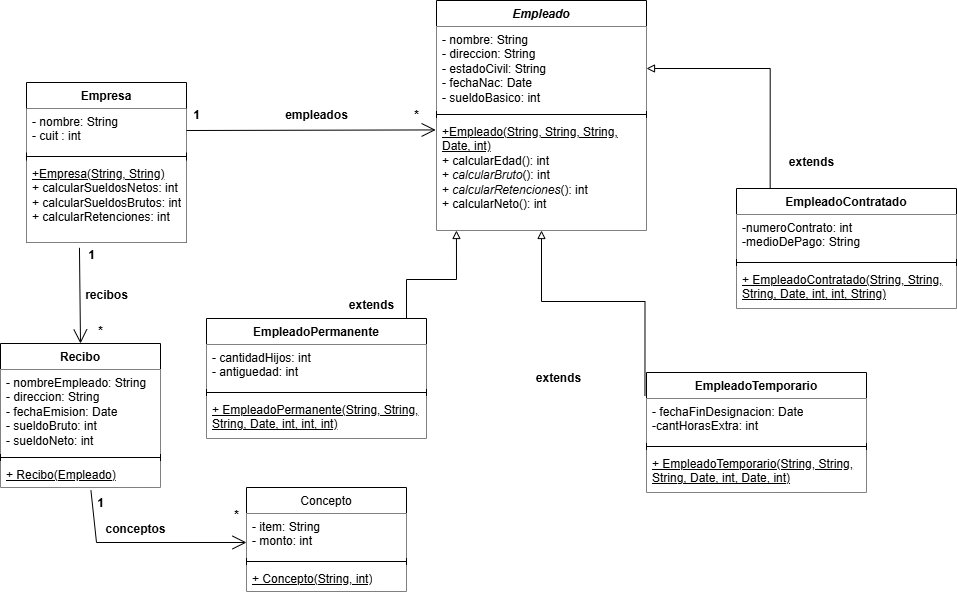

The diagram above was exported from draw.io. Its source (the exported page's mxGraphModel, read from the mxfile embedded in the PNG):
<mxGraphModel dx="1030" dy="658" grid="1" gridSize="10" guides="1" tooltips="1" connect="1" arrows="1" fold="1" page="1" pageScale="1" pageWidth="827" pageHeight="1169" math="0" shadow="0">
  <root>
    <mxCell id="0" />
    <mxCell id="1" parent="0" />
    <mxCell id="kElnh1d04MFvqIwUN7bM-1" parent="1" style="swimlane;fontStyle=1;align=center;verticalAlign=top;childLayout=stackLayout;horizontal=1;startSize=26;horizontalStack=0;resizeParent=1;resizeParentMax=0;resizeLast=0;collapsible=1;marginBottom=0;whiteSpace=wrap;html=1;" value="Empresa" vertex="1">
      <mxGeometry height="160" width="160" x="330" y="180" as="geometry" />
    </mxCell>
    <mxCell id="kElnh1d04MFvqIwUN7bM-2" parent="kElnh1d04MFvqIwUN7bM-1" style="text;align=left;verticalAlign=top;spacingLeft=4;spacingRight=4;overflow=hidden;rotatable=0;points=[[0,0.5],[1,0.5]];portConstraint=eastwest;whiteSpace=wrap;html=1;fillColor=default;" value="- nombre: String&lt;br&gt;- cuit : int" vertex="1">
      <mxGeometry height="44" width="160" y="26" as="geometry" />
    </mxCell>
    <mxCell id="kElnh1d04MFvqIwUN7bM-3" parent="kElnh1d04MFvqIwUN7bM-1" style="line;strokeWidth=1;align=left;verticalAlign=middle;spacingTop=-1;spacingLeft=3;spacingRight=3;rotatable=0;labelPosition=right;points=[];portConstraint=eastwest;" value="" vertex="1">
      <mxGeometry height="8" width="160" y="70" as="geometry" />
    </mxCell>
    <mxCell id="kElnh1d04MFvqIwUN7bM-4" parent="kElnh1d04MFvqIwUN7bM-1" style="text;align=left;verticalAlign=top;spacingLeft=4;spacingRight=4;overflow=hidden;rotatable=0;points=[[0,0.5],[1,0.5]];portConstraint=eastwest;whiteSpace=wrap;html=1;fillColor=default;" value="&lt;u&gt;+Empresa(String, String)&lt;/u&gt;&lt;br&gt;+ calcularSueldosNetos: int&lt;br&gt;+ calcularSueldosBrutos: int&lt;br&gt;+ calcularRetenciones: int" vertex="1">
      <mxGeometry height="82" width="160" y="78" as="geometry" />
    </mxCell>
    <mxCell id="kElnh1d04MFvqIwUN7bM-5" edge="1" parent="1" source="kElnh1d04MFvqIwUN7bM-2" style="endArrow=open;endFill=1;endSize=12;html=1;rounded=0;exitX=1;exitY=0.5;exitDx=0;exitDy=0;entryX=-0.004;entryY=0.102;entryDx=0;entryDy=0;entryPerimeter=0;" target="kElnh1d04MFvqIwUN7bM-13" value="">
      <mxGeometry relative="1" width="160" as="geometry">
        <mxPoint x="330" y="250" as="sourcePoint" />
        <mxPoint x="720" y="248" as="targetPoint" />
      </mxGeometry>
    </mxCell>
    <mxCell id="kElnh1d04MFvqIwUN7bM-10" parent="1" style="swimlane;fontStyle=1;align=center;verticalAlign=top;childLayout=stackLayout;horizontal=1;startSize=26;horizontalStack=0;resizeParent=1;resizeParentMax=0;resizeLast=0;collapsible=1;marginBottom=0;whiteSpace=wrap;html=1;" value="&lt;i&gt;Empleado&lt;/i&gt;" vertex="1">
      <mxGeometry height="230" width="210" x="740" y="98" as="geometry" />
    </mxCell>
    <mxCell id="kElnh1d04MFvqIwUN7bM-11" parent="kElnh1d04MFvqIwUN7bM-10" style="text;align=left;verticalAlign=top;spacingLeft=4;spacingRight=4;overflow=hidden;rotatable=0;points=[[0,0.5],[1,0.5]];portConstraint=eastwest;whiteSpace=wrap;html=1;fillColor=default;" value="- nombre: String&lt;div&gt;- direccion: String&lt;br&gt;- estadoCivil: String&lt;br&gt;- fechaNac: Date&lt;br&gt;- sueldoBasico: int&lt;/div&gt;" vertex="1">
      <mxGeometry height="84" width="210" y="26" as="geometry" />
    </mxCell>
    <mxCell id="kElnh1d04MFvqIwUN7bM-12" parent="kElnh1d04MFvqIwUN7bM-10" style="line;strokeWidth=1;align=left;verticalAlign=middle;spacingTop=-1;spacingLeft=3;spacingRight=3;rotatable=0;labelPosition=right;points=[];portConstraint=eastwest;" value="" vertex="1">
      <mxGeometry height="8" width="210" y="110" as="geometry" />
    </mxCell>
    <mxCell id="kElnh1d04MFvqIwUN7bM-13" parent="kElnh1d04MFvqIwUN7bM-10" style="text;align=left;verticalAlign=top;spacingLeft=4;spacingRight=4;overflow=hidden;rotatable=0;points=[[0,0.5],[1,0.5]];portConstraint=eastwest;whiteSpace=wrap;html=1;fillColor=default;" value="&lt;u&gt;+Empleado(String, String, String, Date, int)&lt;/u&gt;&lt;br&gt;+ calcularEdad(): int&lt;br&gt;+ &lt;i&gt;calcularBruto&lt;/i&gt;(): int&lt;br&gt;+&lt;i&gt; calcularRetenciones&lt;/i&gt;(): int&lt;br&gt;+ calcularNeto(): int" vertex="1">
      <mxGeometry height="112" width="210" y="118" as="geometry" />
    </mxCell>
    <mxCell id="kElnh1d04MFvqIwUN7bM-14" parent="1" style="text;align=center;fontStyle=1;verticalAlign=middle;spacingLeft=3;spacingRight=3;rotatable=0;points=[[0,0.5],[1,0.5]];portConstraint=eastwest;html=1;" value="empleados" vertex="1">
      <mxGeometry height="26" width="80" x="580" y="200" as="geometry" />
    </mxCell>
    <mxCell id="kElnh1d04MFvqIwUN7bM-15" parent="1" style="text;align=center;fontStyle=1;verticalAlign=middle;spacingLeft=3;spacingRight=3;rotatable=0;points=[[0,0.5],[1,0.5]];portConstraint=eastwest;html=1;" value="1" vertex="1">
      <mxGeometry height="26" width="20" x="490" y="200" as="geometry" />
    </mxCell>
    <mxCell id="kElnh1d04MFvqIwUN7bM-16" parent="1" style="text;align=center;fontStyle=1;verticalAlign=middle;spacingLeft=3;spacingRight=3;rotatable=0;points=[[0,0.5],[1,0.5]];portConstraint=eastwest;html=1;" value="*" vertex="1">
      <mxGeometry height="26" width="20" x="710" y="200" as="geometry" />
    </mxCell>
    <mxCell id="kElnh1d04MFvqIwUN7bM-26" edge="1" parent="1" style="html=1;labelBackgroundColor=#ffffff;jettySize=auto;orthogonalLoop=1;fontSize=14;rounded=0;jumpStyle=gap;edgeStyle=orthogonalEdgeStyle;startArrow=none;endArrow=block;endFill=0;strokeWidth=1;exitX=1;exitY=0;exitDx=0;exitDy=0;entryX=0.095;entryY=1;entryDx=0;entryDy=0;entryPerimeter=0;" target="kElnh1d04MFvqIwUN7bM-13" value="">
      <mxGeometry height="48" relative="1" width="48" as="geometry">
        <mxPoint x="710" y="426" as="sourcePoint" />
        <mxPoint x="750" y="330" as="targetPoint" />
      </mxGeometry>
    </mxCell>
    <mxCell id="kElnh1d04MFvqIwUN7bM-27" edge="1" parent="1" source="dghAhKQyD0OAflDC2zmB-15" style="html=1;labelBackgroundColor=#ffffff;jettySize=auto;orthogonalLoop=1;fontSize=14;rounded=0;jumpStyle=gap;edgeStyle=orthogonalEdgeStyle;startArrow=none;endArrow=block;endFill=0;strokeWidth=1;exitX=-0.007;exitY=0.192;exitDx=0;exitDy=0;entryX=0.5;entryY=1;entryDx=0;entryDy=0;exitPerimeter=0;" target="kElnh1d04MFvqIwUN7bM-10" value="">
      <mxGeometry height="48" relative="1" width="48" as="geometry">
        <mxPoint x="850" y="500" as="sourcePoint" />
        <mxPoint x="823" y="346" as="targetPoint" />
      </mxGeometry>
    </mxCell>
    <mxCell id="kElnh1d04MFvqIwUN7bM-29" parent="1" style="text;align=center;fontStyle=1;verticalAlign=middle;spacingLeft=3;spacingRight=3;rotatable=0;points=[[0,0.5],[1,0.5]];portConstraint=eastwest;html=1;" value="extends" vertex="1">
      <mxGeometry height="26" width="70" x="640" y="390" as="geometry" />
    </mxCell>
    <mxCell id="kElnh1d04MFvqIwUN7bM-30" parent="1" style="text;align=center;fontStyle=1;verticalAlign=middle;spacingLeft=3;spacingRight=3;rotatable=0;points=[[0,0.5],[1,0.5]];portConstraint=eastwest;html=1;" value="extends" vertex="1">
      <mxGeometry height="26" width="70" x="827" y="463" as="geometry" />
    </mxCell>
    <mxCell id="kElnh1d04MFvqIwUN7bM-31" edge="1" parent="1" source="kElnh1d04MFvqIwUN7bM-4" style="endArrow=open;endFill=1;endSize=12;html=1;rounded=0;exitX=0.331;exitY=1.065;exitDx=0;exitDy=0;exitPerimeter=0;entryX=0.5;entryY=0;entryDx=0;entryDy=0;" target="dghAhKQyD0OAflDC2zmB-1" value="">
      <mxGeometry relative="1" width="160" as="geometry">
        <mxPoint x="370" y="438.89" as="sourcePoint" />
        <mxPoint x="383" y="460" as="targetPoint" />
      </mxGeometry>
    </mxCell>
    <mxCell id="kElnh1d04MFvqIwUN7bM-36" parent="1" style="text;align=center;fontStyle=1;verticalAlign=middle;spacingLeft=3;spacingRight=3;rotatable=0;points=[[0,0.5],[1,0.5]];portConstraint=eastwest;html=1;" value="recibos" vertex="1">
      <mxGeometry height="26" width="50" x="385" y="380" as="geometry" />
    </mxCell>
    <mxCell id="kElnh1d04MFvqIwUN7bM-37" parent="1" style="text;align=center;fontStyle=1;verticalAlign=middle;spacingLeft=3;spacingRight=3;rotatable=0;points=[[0,0.5],[1,0.5]];portConstraint=eastwest;html=1;" value="1" vertex="1">
      <mxGeometry height="26" width="20" x="385" y="340" as="geometry" />
    </mxCell>
    <mxCell id="kElnh1d04MFvqIwUN7bM-38" parent="1" style="text;align=center;fontStyle=1;verticalAlign=middle;spacingLeft=3;spacingRight=3;rotatable=0;points=[[0,0.5],[1,0.5]];portConstraint=eastwest;html=1;" value="*" vertex="1">
      <mxGeometry height="26" width="20" x="394" y="416" as="geometry" />
    </mxCell>
    <mxCell id="kElnh1d04MFvqIwUN7bM-39" edge="1" parent="1" style="endArrow=open;endFill=1;endSize=12;html=1;rounded=0;exitX=0.331;exitY=1.065;exitDx=0;exitDy=0;exitPerimeter=0;entryX=0;entryY=0.659;entryDx=0;entryDy=0;entryPerimeter=0;" target="dghAhKQyD0OAflDC2zmB-7" value="">
      <mxGeometry relative="1" width="160" as="geometry">
        <Array as="points">
          <mxPoint x="400" y="640" />
        </Array>
        <mxPoint x="394.44" y="588" as="sourcePoint" />
        <mxPoint x="500" y="640" as="targetPoint" />
      </mxGeometry>
    </mxCell>
    <mxCell id="kElnh1d04MFvqIwUN7bM-40" parent="1" style="text;align=center;fontStyle=1;verticalAlign=middle;spacingLeft=3;spacingRight=3;rotatable=0;points=[[0,0.5],[1,0.5]];portConstraint=eastwest;html=1;" value="1" vertex="1">
      <mxGeometry height="26" width="20" x="394" y="588" as="geometry" />
    </mxCell>
    <mxCell id="kElnh1d04MFvqIwUN7bM-41" parent="1" style="text;align=center;fontStyle=1;verticalAlign=middle;spacingLeft=3;spacingRight=3;rotatable=0;points=[[0,0.5],[1,0.5]];portConstraint=eastwest;html=1;" value="*" vertex="1">
      <mxGeometry height="26" width="20" x="530" y="600" as="geometry" />
    </mxCell>
    <mxCell id="kElnh1d04MFvqIwUN7bM-42" parent="1" style="text;align=center;fontStyle=1;verticalAlign=middle;spacingLeft=3;spacingRight=3;rotatable=0;points=[[0,0.5],[1,0.5]];portConstraint=eastwest;html=1;" value="conceptos" vertex="1">
      <mxGeometry height="26" width="50" x="414" y="614" as="geometry" />
    </mxCell>
    <mxCell id="ZQpBSh2rRZDoETejtw14-3" parent="1" style="text;align=center;fontStyle=1;verticalAlign=middle;spacingLeft=3;spacingRight=3;rotatable=0;points=[[0,0.5],[1,0.5]];portConstraint=eastwest;html=1;" value="extends" vertex="1">
      <mxGeometry height="26" width="50" x="1090" y="247" as="geometry" />
    </mxCell>
    <mxCell id="ZQpBSh2rRZDoETejtw14-4" edge="1" parent="1" source="dghAhKQyD0OAflDC2zmB-19" style="html=1;labelBackgroundColor=#ffffff;jettySize=auto;orthogonalLoop=1;fontSize=14;rounded=0;jumpStyle=gap;edgeStyle=orthogonalEdgeStyle;startArrow=none;endArrow=block;endFill=0;strokeWidth=1;entryX=1;entryY=0.5;entryDx=0;entryDy=0;exitX=0.153;exitY=0.012;exitDx=0;exitDy=0;exitPerimeter=0;" target="kElnh1d04MFvqIwUN7bM-11" value="">
      <mxGeometry height="48" relative="1" width="48" as="geometry">
        <mxPoint x="1079.4899999999998" y="335.552" as="sourcePoint" />
        <mxPoint x="973" y="220" as="targetPoint" />
      </mxGeometry>
    </mxCell>
    <mxCell id="dghAhKQyD0OAflDC2zmB-1" parent="1" style="swimlane;fontStyle=1;align=center;verticalAlign=top;childLayout=stackLayout;horizontal=1;startSize=26;horizontalStack=0;resizeParent=1;resizeParentMax=0;resizeLast=0;collapsible=1;marginBottom=0;whiteSpace=wrap;html=1;" value="Recibo" vertex="1">
      <mxGeometry height="144" width="160" x="304" y="441" as="geometry" />
    </mxCell>
    <mxCell id="dghAhKQyD0OAflDC2zmB-2" parent="dghAhKQyD0OAflDC2zmB-1" style="text;strokeColor=none;fillColor=default;align=left;verticalAlign=top;spacingLeft=4;spacingRight=4;overflow=hidden;rotatable=0;points=[[0,0.5],[1,0.5]];portConstraint=eastwest;whiteSpace=wrap;html=1;" value="- nombreEmpleado: String&lt;div&gt;- direccion: String&lt;br&gt;- fechaEmision: Date&lt;br&gt;- sueldoBruto: int&lt;br&gt;- sueldoNeto: int&lt;/div&gt;" vertex="1">
      <mxGeometry height="84" width="160" y="26" as="geometry" />
    </mxCell>
    <mxCell id="dghAhKQyD0OAflDC2zmB-3" parent="dghAhKQyD0OAflDC2zmB-1" style="line;strokeWidth=1;fillColor=none;align=left;verticalAlign=middle;spacingTop=-1;spacingLeft=3;spacingRight=3;rotatable=0;labelPosition=right;points=[];portConstraint=eastwest;strokeColor=inherit;" value="" vertex="1">
      <mxGeometry height="8" width="160" y="110" as="geometry" />
    </mxCell>
    <mxCell id="dghAhKQyD0OAflDC2zmB-4" parent="dghAhKQyD0OAflDC2zmB-1" style="text;strokeColor=none;fillColor=default;align=left;verticalAlign=top;spacingLeft=4;spacingRight=4;overflow=hidden;rotatable=0;points=[[0,0.5],[1,0.5]];portConstraint=eastwest;whiteSpace=wrap;html=1;" value="&lt;u&gt;+ Recibo(Empleado)&lt;/u&gt;" vertex="1">
      <mxGeometry height="26" width="160" y="118" as="geometry" />
    </mxCell>
    <mxCell id="dghAhKQyD0OAflDC2zmB-6" parent="1" style="swimlane;fontStyle=1;align=center;verticalAlign=top;childLayout=stackLayout;horizontal=1;startSize=26;horizontalStack=0;resizeParent=1;resizeParentMax=0;resizeLast=0;collapsible=1;marginBottom=0;whiteSpace=wrap;html=1;" value="&lt;span style=&quot;font-weight: 400;&quot;&gt;Concepto&lt;/span&gt;" vertex="1">
      <mxGeometry height="104" width="160" x="550" y="585" as="geometry" />
    </mxCell>
    <mxCell id="dghAhKQyD0OAflDC2zmB-7" parent="dghAhKQyD0OAflDC2zmB-6" style="text;strokeColor=none;fillColor=default;align=left;verticalAlign=top;spacingLeft=4;spacingRight=4;overflow=hidden;rotatable=0;points=[[0,0.5],[1,0.5]];portConstraint=eastwest;whiteSpace=wrap;html=1;" value="- item: String&lt;br&gt;- monto: int" vertex="1">
      <mxGeometry height="44" width="160" y="26" as="geometry" />
    </mxCell>
    <mxCell id="dghAhKQyD0OAflDC2zmB-8" parent="dghAhKQyD0OAflDC2zmB-6" style="line;strokeWidth=1;fillColor=none;align=left;verticalAlign=middle;spacingTop=-1;spacingLeft=3;spacingRight=3;rotatable=0;labelPosition=right;points=[];portConstraint=eastwest;strokeColor=inherit;" value="" vertex="1">
      <mxGeometry height="8" width="160" y="70" as="geometry" />
    </mxCell>
    <mxCell id="dghAhKQyD0OAflDC2zmB-9" parent="dghAhKQyD0OAflDC2zmB-6" style="text;strokeColor=none;fillColor=default;align=left;verticalAlign=top;spacingLeft=4;spacingRight=4;overflow=hidden;rotatable=0;points=[[0,0.5],[1,0.5]];portConstraint=eastwest;whiteSpace=wrap;html=1;" value="&lt;u&gt;+ Concepto(String, int)&lt;/u&gt;" vertex="1">
      <mxGeometry height="26" width="160" y="78" as="geometry" />
    </mxCell>
    <mxCell id="dghAhKQyD0OAflDC2zmB-11" parent="1" style="swimlane;fontStyle=1;align=center;verticalAlign=top;childLayout=stackLayout;horizontal=1;startSize=26;horizontalStack=0;resizeParent=1;resizeParentMax=0;resizeLast=0;collapsible=1;marginBottom=0;whiteSpace=wrap;html=1;" value="EmpleadoPermanente" vertex="1">
      <mxGeometry height="120" width="220" x="510" y="416" as="geometry" />
    </mxCell>
    <mxCell id="dghAhKQyD0OAflDC2zmB-12" parent="dghAhKQyD0OAflDC2zmB-11" style="text;align=left;verticalAlign=top;spacingLeft=4;spacingRight=4;overflow=hidden;rotatable=0;points=[[0,0.5],[1,0.5]];portConstraint=eastwest;whiteSpace=wrap;html=1;fillColor=default;" value="- cantidadHijos: int&lt;br&gt;- antiguedad: int" vertex="1">
      <mxGeometry height="44" width="220" y="26" as="geometry" />
    </mxCell>
    <mxCell id="dghAhKQyD0OAflDC2zmB-13" parent="dghAhKQyD0OAflDC2zmB-11" style="line;strokeWidth=1;fillColor=none;align=left;verticalAlign=middle;spacingTop=-1;spacingLeft=3;spacingRight=3;rotatable=0;labelPosition=right;points=[];portConstraint=eastwest;strokeColor=inherit;" value="" vertex="1">
      <mxGeometry height="8" width="220" y="70" as="geometry" />
    </mxCell>
    <mxCell id="dghAhKQyD0OAflDC2zmB-14" parent="dghAhKQyD0OAflDC2zmB-11" style="text;strokeColor=none;fillColor=default;align=left;verticalAlign=top;spacingLeft=4;spacingRight=4;overflow=hidden;rotatable=0;points=[[0,0.5],[1,0.5]];portConstraint=eastwest;whiteSpace=wrap;html=1;" value="&lt;u&gt;+ EmpleadoPermanente(String, String, String, Date, int, int, int)&lt;/u&gt;" vertex="1">
      <mxGeometry height="42" width="220" y="78" as="geometry" />
    </mxCell>
    <mxCell id="dghAhKQyD0OAflDC2zmB-15" parent="1" style="swimlane;fontStyle=1;align=center;verticalAlign=top;childLayout=stackLayout;horizontal=1;startSize=26;horizontalStack=0;resizeParent=1;resizeParentMax=0;resizeLast=0;collapsible=1;marginBottom=0;whiteSpace=wrap;html=1;" value="EmpleadoTemporario" vertex="1">
      <mxGeometry height="120" width="220" x="950" y="470" as="geometry" />
    </mxCell>
    <mxCell id="dghAhKQyD0OAflDC2zmB-16" parent="dghAhKQyD0OAflDC2zmB-15" style="text;align=left;verticalAlign=top;spacingLeft=4;spacingRight=4;overflow=hidden;rotatable=0;points=[[0,0.5],[1,0.5]];portConstraint=eastwest;whiteSpace=wrap;html=1;fillColor=default;" value="- fechaFinDesignacion: Date&lt;br&gt;-cantHorasExtra: int" vertex="1">
      <mxGeometry height="44" width="220" y="26" as="geometry" />
    </mxCell>
    <mxCell id="dghAhKQyD0OAflDC2zmB-17" parent="dghAhKQyD0OAflDC2zmB-15" style="line;strokeWidth=1;fillColor=none;align=left;verticalAlign=middle;spacingTop=-1;spacingLeft=3;spacingRight=3;rotatable=0;labelPosition=right;points=[];portConstraint=eastwest;strokeColor=inherit;" value="" vertex="1">
      <mxGeometry height="8" width="220" y="70" as="geometry" />
    </mxCell>
    <mxCell id="dghAhKQyD0OAflDC2zmB-18" parent="dghAhKQyD0OAflDC2zmB-15" style="text;strokeColor=none;fillColor=default;align=left;verticalAlign=top;spacingLeft=4;spacingRight=4;overflow=hidden;rotatable=0;points=[[0,0.5],[1,0.5]];portConstraint=eastwest;whiteSpace=wrap;html=1;" value="&lt;u&gt;+ EmpleadoTemporario(String, String, String, Date, int, Date, int)&lt;/u&gt;" vertex="1">
      <mxGeometry height="42" width="220" y="78" as="geometry" />
    </mxCell>
    <mxCell id="dghAhKQyD0OAflDC2zmB-19" parent="1" style="swimlane;fontStyle=1;align=center;verticalAlign=top;childLayout=stackLayout;horizontal=1;startSize=26;horizontalStack=0;resizeParent=1;resizeParentMax=0;resizeLast=0;collapsible=1;marginBottom=0;whiteSpace=wrap;html=1;" value="EmpleadoContratado" vertex="1">
      <mxGeometry height="120" width="220" x="1040" y="286" as="geometry" />
    </mxCell>
    <mxCell id="dghAhKQyD0OAflDC2zmB-20" parent="dghAhKQyD0OAflDC2zmB-19" style="text;align=left;verticalAlign=top;spacingLeft=4;spacingRight=4;overflow=hidden;rotatable=0;points=[[0,0.5],[1,0.5]];portConstraint=eastwest;whiteSpace=wrap;html=1;fillColor=default;" value="-numeroContrato: int&lt;br&gt;-medioDePago: String" vertex="1">
      <mxGeometry height="44" width="220" y="26" as="geometry" />
    </mxCell>
    <mxCell id="dghAhKQyD0OAflDC2zmB-21" parent="dghAhKQyD0OAflDC2zmB-19" style="line;strokeWidth=1;fillColor=none;align=left;verticalAlign=middle;spacingTop=-1;spacingLeft=3;spacingRight=3;rotatable=0;labelPosition=right;points=[];portConstraint=eastwest;strokeColor=inherit;" value="" vertex="1">
      <mxGeometry height="8" width="220" y="70" as="geometry" />
    </mxCell>
    <mxCell id="dghAhKQyD0OAflDC2zmB-22" parent="dghAhKQyD0OAflDC2zmB-19" style="text;strokeColor=none;fillColor=default;align=left;verticalAlign=top;spacingLeft=4;spacingRight=4;overflow=hidden;rotatable=0;points=[[0,0.5],[1,0.5]];portConstraint=eastwest;whiteSpace=wrap;html=1;" value="&lt;u&gt;+ EmpleadoContratado(String, String, String, Date, int, int, String)&lt;/u&gt;" vertex="1">
      <mxGeometry height="42" width="220" y="78" as="geometry" />
    </mxCell>
  </root>
</mxGraphModel>